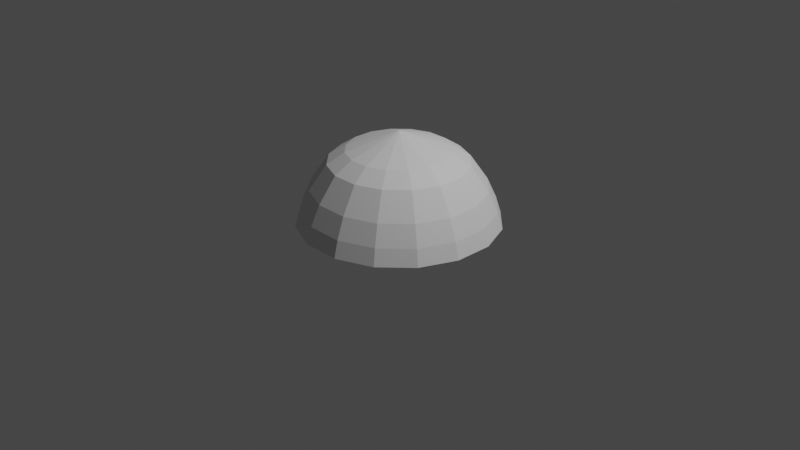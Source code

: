 # Source: foundation.blend  (saved by Blender 2.91.10; exported with 4.5.12 LTS)
import bpy
from mathutils import Matrix  # noqa: F401  (used for matrix-valued properties, if any)

bpy.ops.wm.read_factory_settings(use_empty=True)
scene = bpy.context.scene
scene.name = 'Scene'

# ---- collections
col_collection = bpy.data.collections.new('Collection'); scene.collection.children.link(col_collection)

# ---- world
world_world = bpy.data.worlds.new('World'); scene.world = world_world
world_world.use_nodes = True; world_world.node_tree.nodes.clear()
_N = world_world.node_tree.nodes; _L = world_world.node_tree.links
n0 = _N.new('ShaderNodeOutputWorld'); n0.name = 'World Output'; n0.location = (300, 300)
n1 = _N.new('ShaderNodeBackground'); n1.name = 'Background'; n1.location = (10, 300)
n1.inputs[0].default_value = (0.05088, 0.05088, 0.05088, 1.0)
_L.new(n1.outputs[0], n0.inputs[0])
n0.is_active_output = True
world_world.color = (0.05088, 0.05088, 0.05088)
world_world.use_sun_shadow = False
world_world.sun_shadow_jitter_overblur = 0.0

# ---- cameras
cam_camera = bpy.data.cameras.new('Camera')
cam_camera.clip_end = 100.0
cam_camera.ortho_scale = 7.314

# ---- lights
light_light = bpy.data.lights.new('Light', 'POINT')
light_light.transmission_factor = 0.0
light_light.energy = 1000.0
light_light.shadow_soft_size = 0.1
light_light.shadow_maximum_resolution = 0.006
light_light.use_absolute_resolution = True

# ---- meshes
me_x = bpy.data.meshes.new('球体')
me_x.from_pydata([(0.1951, -0.9808, 0.1703), (0.1763, -0.8865, 0.3813), (0.1411, -0.7095, 0.6448), (0.1056, -0.5309, 0.7648), (-0.1951, -0.9808, 0.1703), (0.5556, -0.8315, 0.1703), (0.5022, -0.7515, 0.3813), (0.4019, -0.6015, 0.6448), (0.3007, -0.45, 0.7648), (-0.5556, -0.8315, 0.1703), (0.8315, -0.5556, 0.1703), (0.7515, -0.5022, 0.3813), (0.6015, -0.4019, 0.6448), (0.45, -0.3007, 0.7648), (-0.8315, -0.5556, 0.1703), (0.9808, -0.1951, 0.1703), (0.8865, -0.1763, 0.3813), (0.7095, -0.1411, 0.6448), (0.5309, -0.1056, 0.7648), (-0.9808, -0.1951, 0.1703), (0.9808, 0.1951, 0.1703), (0.8865, 0.1763, 0.3813), (0.7095, 0.1411, 0.6448), (0.5309, 0.1056, 0.7648), (-0.9808, 0.1951, 0.1703), (0.8315, 0.5556, 0.1703), (0.7515, 0.5022, 0.3813), (0.6015, 0.4019, 0.6448), (0.45, 0.3007, 0.7648), (-0.8315, 0.5556, 0.1703), (0.5556, 0.8315, 0.1703), (0.5022, 0.7515, 0.3813), (0.4019, 0.6015, 0.6448), (0.3007, 0.45, 0.7648), (-0.5556, 0.8315, 0.1703), (-2.482e-07, -1.62e-07, 0.9601), (0.1951, 0.9808, 0.1703), (0.1763, 0.8865, 0.3813), (0.1411, 0.7095, 0.6448), (0.1056, 0.5309, 0.7648), (-0.1951, 0.9808, 0.1703), (-0.1951, 0.9808, 0.1703), (-0.1763, 0.8865, 0.3813), (-0.1411, 0.7095, 0.6448), (-0.1056, 0.5309, 0.7648), (0.1951, 0.9808, 0.1703), (-0.5556, 0.8315, 0.1703), (-0.5022, 0.7515, 0.3813), (-0.4019, 0.6015, 0.6448), (-0.3007, 0.45, 0.7648), (0.5556, 0.8315, 0.1703), (-0.8315, 0.5556, 0.1703), (-0.7515, 0.5022, 0.3813), (-0.6015, 0.4019, 0.6448), (-0.45, 0.3007, 0.7648), (0.8315, 0.5556, 0.1703), (-0.9808, 0.1951, 0.1703), (-0.8865, 0.1763, 0.3813), (-0.7095, 0.1411, 0.6448), (-0.5309, 0.1056, 0.7648), (0.9808, 0.1951, 0.1703), (-0.9808, -0.1951, 0.1703), (-0.8865, -0.1763, 0.3813), (-0.7095, -0.1411, 0.6448), (-0.5309, -0.1056, 0.7648), (0.9808, -0.1951, 0.1703), (-0.8315, -0.5556, 0.1703), (-0.7515, -0.5022, 0.3813), (-0.6015, -0.4019, 0.6448), (-0.45, -0.3007, 0.7648), (0.8315, -0.5556, 0.1703), (-0.5556, -0.8315, 0.1703), (-0.5022, -0.7515, 0.3813), (-0.4019, -0.6015, 0.6448), (-0.3007, -0.45, 0.7648), (0.1951, -0.9808, 0.1703), (-0.1951, -0.9808, 0.1703), (-0.1763, -0.8865, 0.3813), (-0.1411, -0.7095, 0.6448), (-0.1056, -0.5309, 0.7648), (0.5556, -0.8315, 0.1703), (0.2056, -1.033, -5.96e-08), (-0.2056, -1.033, -5.96e-08), (-0.5854, -0.8762, 0.0), (-0.8762, -0.5854, 0.0), (-1.033, -0.2056, 0.0), (-1.033, 0.2056, 5.96e-08), (-0.8762, 0.5854, 1.192e-07), (-0.5854, 0.8762, 1.192e-07), (-0.2056, 1.033, 1.192e-07), (0.2056, 1.033, 1.192e-07), (0.5854, 0.8762, 1.192e-07), (0.8762, 0.5854, 1.192e-07), (1.033, 0.2056, 5.96e-08), (1.033, -0.2056, 0.0), (0.8762, -0.5854, 0.0), (0.5854, -0.8762, 0.0), (0.0, 0.0, 0.0)], [], [(77, 76, 0, 1), (78, 2, 3, 79), (8, 13, 35), (1, 6, 7, 2), (3, 2, 7, 8), (5, 10, 11, 6), (13, 18, 35), (10, 15, 16, 11), (6, 11, 12, 7), (71, 66, 14, 9), (7, 12, 13, 8), (18, 23, 35), (15, 20, 21, 16), (11, 16, 17, 12), (66, 61, 19, 14), (12, 17, 18, 13), (23, 28, 35), (20, 25, 26, 21), (16, 21, 22, 17), (36, 30, 50, 45), (28, 33, 35), (17, 22, 23, 18), (21, 26, 27, 22), (25, 20, 60, 55), (25, 30, 31, 26), (33, 39, 35), (22, 27, 28, 23), (26, 31, 32, 27), (61, 56, 24, 19), (30, 36, 37, 31), (39, 44, 35), (27, 32, 33, 28), (31, 37, 38, 32), (20, 15, 65, 60), (36, 41, 42, 37), (44, 49, 35), (32, 38, 39, 33), (37, 42, 43, 38), (30, 25, 55, 50), (41, 46, 47, 42), (49, 54, 35), (38, 43, 44, 39), (56, 51, 29, 24), (46, 51, 52, 47), (42, 47, 48, 43), (54, 59, 35), (43, 48, 49, 44), (15, 10, 70, 65), (51, 56, 57, 52), (47, 52, 53, 48), (59, 64, 35), (48, 53, 54, 49), (51, 46, 34, 29), (56, 61, 62, 57), (52, 57, 58, 53), (64, 69, 35), (53, 58, 59, 54), (0, 76, 4, 75), (61, 66, 67, 62), (57, 62, 63, 58), (58, 63, 64, 59), (69, 74, 35), (10, 5, 80, 70), (66, 71, 72, 67), (62, 67, 68, 63), (63, 68, 69, 64), (74, 79, 35), (71, 76, 77, 72), (67, 72, 73, 68), (76, 71, 9, 4), (68, 73, 74, 69), (3, 35, 79), (78, 77, 1, 2), (72, 77, 78, 73), (46, 41, 40, 34), (73, 78, 79, 74), (55, 60, 93, 92), (5, 0, 75, 80), (41, 36, 45, 40), (0, 5, 6, 1), (3, 8, 35), (14, 19, 85, 84), (34, 40, 89, 88), (75, 4, 82, 81), (60, 65, 94, 93), (40, 45, 90, 89), (19, 24, 86, 85), (65, 70, 95, 94), (24, 29, 87, 86), (45, 50, 91, 90), (70, 80, 96, 95), (4, 9, 83, 82), (29, 34, 88, 87), (50, 55, 92, 91), (80, 75, 81, 96), (9, 14, 84, 83), (81, 82, 97), (82, 83, 97), (83, 84, 97), (84, 85, 97), (85, 86, 97), (86, 87, 97), (87, 88, 97), (88, 89, 97), (89, 90, 97), (90, 91, 97), (91, 92, 97), (92, 93, 97), (93, 94, 97), (94, 95, 97), (95, 96, 97), (96, 81, 97)])
_uv = me_x.uv_layers.new(name='UV 贴图')
_uv.uv.foreach_set('vector', [0.9466, 0.347, 0.9687, 0.3827, 0.8771, 0.4408, 0.8638, 0.3995, 0.9073, 0.291, 0.841, 0.3331, 0.8204, 0.2781, 0.8699, 0.2466, 0.7623, 0.2893, 0.7046, 0.2784, 0.7615, 0.1283, 0.8638, 0.3995, 0.7669, 0.4181, 0.7634, 0.348, 0.841, 0.3331, 0.8204, 0.2781, 0.841, 0.3331, 0.7634, 0.348, 0.7623, 0.2893, 0.7699, 0.4614, 0.6632, 0.4413, 0.6705, 0.4, 0.7669, 0.4181, 0.7046, 0.2784, 0.656, 0.2472, 0.7615, 0.1283, 0.07753, 0.9624, 0.03678, 0.8884, 0.09811, 0.868, 0.1349, 0.9349, 0.7669, 0.4181, 0.6705, 0.4, 0.6863, 0.3334, 0.7634, 0.348, 0.423, 0.5786, 0.423, 0.5786, 0.423, 0.5786, 0.423, 0.5786, 0.7634, 0.348, 0.6863, 0.3334, 0.7046, 0.2784, 0.7623, 0.2893, 0.656, 0.2472, 0.624, 0.2003, 0.7615, 0.1283, 0.03678, 0.8884, 0.00956, 0.7895, 0.0735, 0.7786, 0.09811, 0.868, 0.1349, 0.9349, 0.09811, 0.868, 0.18, 0.8327, 0.2095, 0.8862, 0.423, 0.5786, 0.423, 0.5786, 0.423, 0.5786, 0.423, 0.5786, 0.6863, 0.3334, 0.6214, 0.2917, 0.656, 0.2472, 0.7046, 0.2784, 0.624, 0.2003, 0.6134, 0.145, 0.7615, 0.1283, 0.00956, 0.7895, 0.0, 0.6807, 0.06486, 0.6803, 0.0735, 0.7786, 0.09811, 0.868, 0.0735, 0.7786, 0.1603, 0.7611, 0.18, 0.8327, 0.423, 0.5786, 0.423, 0.5786, 0.423, 0.5786, 0.423, 0.5786, 0.6134, 0.145, 0.6258, 0.08962, 0.7615, 0.1283, 0.6214, 0.2917, 0.5786, 0.2291, 0.624, 0.2003, 0.656, 0.2472, 0.0735, 0.7786, 0.06486, 0.6803, 0.1534, 0.6824, 0.1603, 0.7611, 0.423, 0.5786, 0.423, 0.5786, 0.423, 0.5786, 0.423, 0.5786, 0.0, 0.6807, 0.00956, 0.5786, 0.0735, 0.588, 0.06486, 0.6803, 0.6258, 0.08962, 0.6593, 0.04262, 0.7615, 0.1283, 0.1603, 0.7611, 0.1534, 0.6824, 0.2063, 0.6877, 0.2115, 0.7466, 0.06486, 0.6803, 0.0735, 0.588, 0.1603, 0.6085, 0.1534, 0.6824, 0.423, 0.5786, 0.423, 0.5786, 0.423, 0.5786, 0.423, 0.5786, 0.7594, 0.4614, 0.7935, 0.5386, 0.7306, 0.5536, 0.6998, 0.4838, 0.6593, 0.04262, 0.7089, 0.01115, 0.7615, 0.1283, 0.1534, 0.6824, 0.1603, 0.6085, 0.2115, 0.6325, 0.2063, 0.6877, 0.6998, 0.4838, 0.7306, 0.5536, 0.6459, 0.5817, 0.6213, 0.5258, 0.423, 0.5786, 0.423, 0.5786, 0.423, 0.5786, 0.423, 0.5786, 0.7935, 0.5386, 0.812, 0.6396, 0.7473, 0.6448, 0.7306, 0.5536, 0.7089, 0.01115, 0.7669, 0.0, 0.7615, 0.1283, 0.6213, 0.5258, 0.6459, 0.5817, 0.5971, 0.61, 0.5786, 0.5682, 0.7306, 0.5536, 0.7473, 0.6448, 0.6593, 0.6547, 0.6459, 0.5817, 0.423, 0.5786, 0.423, 0.5786, 0.423, 0.5786, 0.423, 0.5786, 0.812, 0.6396, 0.812, 0.7488, 0.7473, 0.7435, 0.7473, 0.6448, 0.7669, 0.0, 0.8246, 0.01087, 0.7615, 0.1283, 0.6459, 0.5817, 0.6593, 0.6547, 0.6071, 0.6646, 0.5971, 0.61, 0.423, 0.5786, 0.423, 0.5786, 0.423, 0.5786, 0.423, 0.5786, 0.812, 0.7488, 0.7935, 0.8497, 0.7306, 0.8347, 0.7473, 0.7435, 0.7473, 0.6448, 0.7473, 0.7435, 0.6593, 0.7337, 0.6593, 0.6547, 0.8246, 0.01087, 0.8732, 0.0421, 0.7615, 0.1283, 0.6593, 0.6547, 0.6593, 0.7337, 0.6071, 0.7237, 0.6071, 0.6646, 0.423, 0.5786, 0.423, 0.5786, 0.423, 0.5786, 0.423, 0.5786, 0.7935, 0.8497, 0.7594, 0.9269, 0.6998, 0.9045, 0.7306, 0.8347, 0.7473, 0.7435, 0.7306, 0.8347, 0.6459, 0.8067, 0.6593, 0.7337, 0.8732, 0.0421, 0.9052, 0.08894, 0.7615, 0.1283, 0.6593, 0.7337, 0.6459, 0.8067, 0.5971, 0.7783, 0.6071, 0.7237, 0.423, 0.5786, 0.423, 0.5786, 0.423, 0.5786, 0.423, 0.5786, 0.2211, 0.9624, 0.2115, 0.8602, 0.2764, 0.8607, 0.285, 0.953, 0.7306, 0.8347, 0.6998, 0.9045, 0.6213, 0.8625, 0.6459, 0.8067, 0.9052, 0.08894, 0.9159, 0.1443, 0.7615, 0.1283, 0.6459, 0.8067, 0.6213, 0.8625, 0.5786, 0.8201, 0.5971, 0.7783, 0.423, 0.5786, 0.423, 0.5786, 0.423, 0.5786, 0.423, 0.5786, 0.2115, 0.8602, 0.2211, 0.7514, 0.285, 0.7623, 0.2764, 0.8607, 0.285, 0.953, 0.2764, 0.8607, 0.3649, 0.8586, 0.3718, 0.9325, 0.3718, 0.9325, 0.3649, 0.8586, 0.4178, 0.8532, 0.423, 0.9085, 0.9159, 0.1443, 0.9035, 0.1996, 0.7615, 0.1283, 0.423, 0.5786, 0.423, 0.5786, 0.423, 0.5786, 0.423, 0.5786, 0.2211, 0.7514, 0.2483, 0.6525, 0.3096, 0.6729, 0.285, 0.7623, 0.2764, 0.8607, 0.285, 0.7623, 0.3718, 0.7799, 0.3649, 0.8586, 0.3649, 0.8586, 0.3718, 0.7799, 0.423, 0.7943, 0.4178, 0.8532, 0.9035, 0.1996, 0.8699, 0.2466, 0.7615, 0.1283, 0.2483, 0.6525, 0.289, 0.5786, 0.3464, 0.6061, 0.3096, 0.6729, 0.285, 0.7623, 0.3096, 0.6729, 0.3915, 0.7083, 0.3718, 0.7799, 0.423, 0.5786, 0.423, 0.5786, 0.423, 0.5786, 0.423, 0.5786, 0.9687, 0.1542, 0.9521, 0.2282, 0.9035, 0.1996, 0.9159, 0.1443, 0.8204, 0.2781, 0.7615, 0.1283, 0.8699, 0.2466, 0.9073, 0.291, 0.9466, 0.347, 0.8638, 0.3995, 0.841, 0.3331, 0.3096, 0.6729, 0.3464, 0.6061, 0.421, 0.6548, 0.3915, 0.7083, 0.423, 0.5786, 0.423, 0.5786, 0.423, 0.5786, 0.423, 0.5786, 0.9521, 0.2282, 0.9073, 0.291, 0.8699, 0.2466, 0.9035, 0.1996, 0.8613, 0.6521, 0.8613, 0.7613, 0.812, 0.7642, 0.812, 0.6491, 0.423, 0.5786, 0.423, 0.5786, 0.423, 0.5786, 0.423, 0.5786, 0.423, 0.5786, 0.423, 0.5786, 0.423, 0.5786, 0.423, 0.5786, 0.8771, 0.4408, 0.7699, 0.4614, 0.7669, 0.4181, 0.8638, 0.3995, 0.8204, 0.2781, 0.7623, 0.2893, 0.7615, 0.1283, 0.9632, 0.6519, 0.9728, 0.7607, 0.9239, 0.7679, 0.9139, 0.6533, 0.4724, 0.769, 0.4819, 0.8778, 0.4331, 0.8851, 0.423, 0.7704, 0.5377, 0.7971, 0.5775, 0.898, 0.5511, 0.9063, 0.5092, 0.8, 0.8613, 0.7613, 0.8797, 0.8622, 0.8314, 0.8705, 0.812, 0.7642, 0.4819, 0.8778, 0.5092, 0.9767, 0.4618, 0.9893, 0.4331, 0.8851, 0.9728, 0.7607, 1.0, 0.8596, 0.9526, 0.8721, 0.9239, 0.7679, 0.8797, 0.8622, 0.9139, 0.9394, 0.8674, 0.9519, 0.8314, 0.8705, 0.5092, 0.587, 0.4819, 0.6669, 0.4331, 0.6628, 0.4618, 0.5786, 0.9139, 0.4739, 0.8797, 0.5512, 0.8314, 0.5428, 0.8674, 0.4614, 0.5775, 0.587, 0.5377, 0.6879, 0.5092, 0.6849, 0.5511, 0.5786, 1.0, 0.4698, 0.9728, 0.5497, 0.9239, 0.5456, 0.9526, 0.4614, 0.4819, 0.6669, 0.4724, 0.769, 0.423, 0.7704, 0.4331, 0.6628, 0.8797, 0.5512, 0.8613, 0.6521, 0.812, 0.6491, 0.8314, 0.5428, 0.5377, 0.6879, 0.5377, 0.7971, 0.5092, 0.8, 0.5092, 0.6849, 0.9728, 0.5497, 0.9632, 0.6519, 0.9139, 0.6533, 0.9239, 0.5456, 0.5346, 0.1254, 0.5786, 0.2318, 0.2893, 0.2893, 0.5786, 0.2318, 0.5786, 0.3468, 0.2893, 0.2893, 0.5786, 0.3468, 0.5346, 0.4532, 0.2893, 0.2893, 0.5346, 0.4532, 0.4532, 0.5346, 0.2893, 0.2893, 0.4532, 0.5346, 0.3468, 0.5786, 0.2893, 0.2893, 0.3468, 0.5786, 0.2318, 0.5786, 0.2893, 0.2893, 0.2318, 0.5786, 0.1254, 0.5346, 0.2893, 0.2893, 0.1254, 0.5346, 0.04404, 0.4532, 0.2893, 0.2893, 0.04404, 0.4532, 0.0, 0.3468, 0.2893, 0.2893, 0.0, 0.3468, 1.192e-07, 0.2318, 0.2893, 0.2893, 1.192e-07, 0.2318, 0.04404, 0.1254, 0.2893, 0.2893, 0.04404, 0.1254, 0.1254, 0.04404, 0.2893, 0.2893, 0.1254, 0.04404, 0.2318, 0.0, 0.2893, 0.2893, 0.2318, 0.0, 0.3468, 1.192e-07, 0.2893, 0.2893, 0.3468, 1.192e-07, 0.4532, 0.04404, 0.2893, 0.2893, 0.4532, 0.04404, 0.5346, 0.1254, 0.2893, 0.2893])
me_x.use_remesh_fix_poles = True
me_x.use_remesh_preserve_attributes = False
me_x.use_mirror_vertex_groups = False
me_x.update()

# ---- objects
ob_light = bpy.data.objects.new('Light', light_light)
ob_camera = bpy.data.objects.new('Camera', cam_camera)
ob_x = bpy.data.objects.new('球体', me_x)

# ---- transforms, parenting, visibility, modifiers, constraints
ob_light.location = (4.076, 1.005, 5.904)
ob_light.rotation_euler = (0.6503, 0.05522, 1.866)
ob_light.lock_rotations_4d = False
ob_light.empty_display_type = 'ARROWS'
ob_light.color = (0.0, 0.0, 0.0, 0.0)
ob_light.lineart.crease_threshold = 0.0
ob_camera.location = (7.359, -6.926, 4.958)
ob_camera.rotation_euler = (1.109, 0.0, 0.8149)
ob_camera.lock_rotations_4d = False
ob_camera.empty_display_type = 'ARROWS'
ob_camera.color = (0.0, 0.0, 0.0, 0.0)
ob_camera.display_type = 'WIRE'
ob_camera.lineart.crease_threshold = 0.0
ob_x.location = (0.0, 0.0, 0.0)
ob_x.lineart.crease_threshold = 0.0

# ---- collection membership
col_collection.objects.link(ob_light)
col_collection.objects.link(ob_camera)
col_collection.objects.link(ob_x)

# ---- scene / render settings (as saved in the file)
scene.camera = ob_camera
scene.frame_start = 1; scene.frame_end = 250; scene.frame_set(1)
scene.render.engine = 'BLENDER_EEVEE_NEXT'
scene.cycles.use_denoising = False
scene.cycles.samples = 128
scene.cycles.sampling_pattern = 'TABULATED_SOBOL'
scene.cycles.use_adaptive_sampling = False
scene.cycles.use_light_tree = False
scene.view_settings.view_transform = 'Filmic'
bpy.context.view_layer.update()
